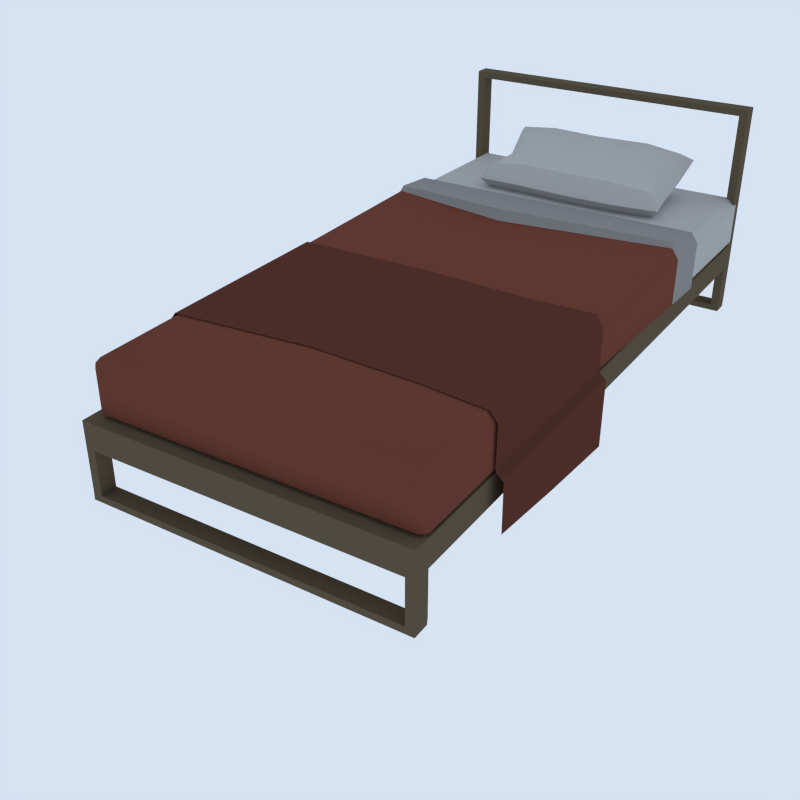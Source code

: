 # Source: Bed_Single.blend  (saved by Blender 5.2.45; exported with 4.5.12 LTS)
import bpy
from mathutils import Matrix  # noqa: F401  (used for matrix-valued properties, if any)

bpy.ops.wm.read_factory_settings(use_empty=True)
scene = bpy.context.scene
scene.name = 'Scene'

# ---- collections
col_collection_1 = bpy.data.collections.new('Collection 1'); scene.collection.children.link(col_collection_1)
col_gltf_not_exported = bpy.data.collections.new('glTF_not_exported'); scene.collection.children.link(col_gltf_not_exported)
col_gltf_not_exported.hide_render = True
col_gltf_not_exported.hide_viewport = True

# ---- materials (node trees are filled in below, after node groups)
mat_white = bpy.data.materials.new('White')
mat_white.alpha_threshold = 0.0
mat_white.use_backface_culling_lightprobe_volume = False
mat_white.diffuse_color = (0.448, 0.4433, 0.4294, 1.0)
mat_white.roughness = 0.5
mat_red = bpy.data.materials.new('Red')
mat_red.alpha_threshold = 0.0
mat_red.use_backface_culling_lightprobe_volume = False
mat_red.diffuse_color = (0.1574, 0.05174, 0.03375, 1.0)
mat_red.roughness = 0.5
mat_wood = bpy.data.materials.new('Wood')
mat_wood.alpha_threshold = 0.0
mat_wood.use_backface_culling_lightprobe_volume = False
mat_wood.diffuse_color = (0.1144, 0.08866, 0.05613, 1.0)
mat_wood.roughness = 0.5
mat_grey = bpy.data.materials.new('Grey')
mat_grey.alpha_threshold = 0.0
mat_grey.use_backface_culling_lightprobe_volume = False
mat_grey.diffuse_color = (0.2598, 0.2571, 0.2492, 1.0)
mat_grey.roughness = 0.5
mat_darkred = bpy.data.materials.new('DarkRed')
mat_darkred.alpha_threshold = 0.0
mat_darkred.use_backface_culling_lightprobe_volume = False
mat_darkred.diffuse_color = (0.1025, 0.03488, 0.02317, 1.0)
mat_darkred.roughness = 0.5

# ---- node groups
ng_auto_smooth = bpy.data.node_groups.new('Auto Smooth', 'GeometryNodeTree')
_s = ng_auto_smooth.interface.new_socket(name='Geometry', in_out='OUTPUT', socket_type='NodeSocketGeometry')
_s = ng_auto_smooth.interface.new_socket(name='Geometry', in_out='INPUT', socket_type='NodeSocketGeometry')
_s = ng_auto_smooth.interface.new_socket(name='Angle', in_out='INPUT', socket_type='NodeSocketFloat')
_s.subtype = 'ANGLE'
_s.min_value = 0.0
_s.max_value = 3.142
ng_auto_smooth.is_modifier = True
_N = ng_auto_smooth.nodes; _L = ng_auto_smooth.links
n0 = _N.new('NodeGroupOutput'); n0.name = 'Group Output'; n0.location = (480, -100)
n1 = _N.new('NodeGroupInput'); n1.name = 'Group Input'; n1.location = (-420, -300)
n2 = _N.new('NodeGroupInput'); n2.name = 'Group Input.001'; n2.location = (-60, -100)
n3 = _N.new('GeometryNodeSetShadeSmooth'); n3.name = 'Set Shade Smooth'; n3.location = (120, -100)
n3.domain = 'EDGE'
n4 = _N.new('GeometryNodeSetShadeSmooth'); n4.name = 'Set Shade Smooth.001'; n4.location = (300, -100)
n5 = _N.new('GeometryNodeInputMeshEdgeAngle'); n5.name = 'Edge Angle'; n5.location = (-420, -220)
n6 = _N.new('GeometryNodeInputEdgeSmooth'); n6.name = 'Is Edge Smooth'; n6.location = (-60, -160)
n7 = _N.new('GeometryNodeInputShadeSmooth'); n7.name = 'Is Face Smooth'; n7.location = (-240, -340)
n8 = _N.new('FunctionNodeBooleanMath'); n8.name = 'Boolean Math'; n8.location = (-60, -220)
n9 = _N.new('FunctionNodeCompare'); n9.name = 'Compare'; n9.location = (-240, -180)
n9.operation = 'LESS_EQUAL'
_L.new(n5.outputs[0], n9.inputs[0])
_L.new(n4.outputs[0], n0.inputs[0])
_L.new(n1.outputs[1], n9.inputs[1])
_L.new(n9.outputs[0], n8.inputs[0])
_L.new(n7.outputs[0], n8.inputs[1])
_L.new(n2.outputs[0], n3.inputs[0])
_L.new(n6.outputs[0], n3.inputs[1])
_L.new(n3.outputs[0], n4.inputs[0])
_L.new(n8.outputs[0], n3.inputs[2])
n0.is_active_output = True

# ---- material node trees
mat_white.use_nodes = True; mat_white.node_tree.nodes.clear()
_N = mat_white.node_tree.nodes; _L = mat_white.node_tree.links
n0 = _N.new('NodeFrame'); n0.name = 'Frame'; n0.location = (0, 0)
n0.label = 'Versioning: Use Nodes was removed'
n0.width = 160
n1 = _N.new('ShaderNodeOutputMaterial'); n1.name = 'Material Output'; n1.location = (480, 0)
n2 = _N.new('ShaderNodeBsdfPrincipled'); n2.name = 'Principled BSDF'; n2.location = (0, 0)
n2.subsurface_method = 'BURLEY'
n2.inputs[0].default_value = (0.448, 0.4433, 0.4294, 1.0)
n2.inputs[10].default_value = 0.005
n3 = _N.new('ShaderNodeOutputMaterial'); n3.name = 'Material Output.001'; n3.location = (480, 0)
n3.target = 'CYCLES'
n4 = _N.new('ShaderNodeBsdfDiffuse'); n4.name = 'Diffuse BSDF'; n4.location = (0, 0)
n4.width = 160
n4.inputs[0].default_value = (0.448, 0.4433, 0.4294, 1.0)
n1.parent = n0
n2.parent = n0
n3.parent = n0
n4.parent = n0
_L.new(n2.outputs[0], n1.inputs[0])
_L.new(n4.outputs[0], n3.inputs[0])
n1.is_active_output = True
mat_red.use_nodes = True; mat_red.node_tree.nodes.clear()
_N = mat_red.node_tree.nodes; _L = mat_red.node_tree.links
n0 = _N.new('NodeFrame'); n0.name = 'Frame'; n0.location = (0, 0)
n0.label = 'Versioning: Use Nodes was removed'
n0.width = 160
n1 = _N.new('ShaderNodeOutputMaterial'); n1.name = 'Material Output'; n1.location = (480, 0)
n2 = _N.new('ShaderNodeBsdfPrincipled'); n2.name = 'Principled BSDF'; n2.location = (0, 0)
n2.subsurface_method = 'BURLEY'
n2.inputs[0].default_value = (0.1574, 0.05174, 0.03375, 1.0)
n2.inputs[10].default_value = 0.005
n3 = _N.new('ShaderNodeOutputMaterial'); n3.name = 'Material Output.001'; n3.location = (480, 0)
n3.target = 'CYCLES'
n4 = _N.new('ShaderNodeBsdfDiffuse'); n4.name = 'Diffuse BSDF'; n4.location = (0, 0)
n4.width = 160
n4.inputs[0].default_value = (0.1574, 0.05174, 0.03375, 1.0)
n1.parent = n0
n2.parent = n0
n3.parent = n0
n4.parent = n0
_L.new(n2.outputs[0], n1.inputs[0])
_L.new(n4.outputs[0], n3.inputs[0])
n1.is_active_output = True
mat_wood.use_nodes = True; mat_wood.node_tree.nodes.clear()
_N = mat_wood.node_tree.nodes; _L = mat_wood.node_tree.links
n0 = _N.new('NodeFrame'); n0.name = 'Frame'; n0.location = (0, 0)
n0.label = 'Versioning: Use Nodes was removed'
n0.width = 160
n1 = _N.new('ShaderNodeOutputMaterial'); n1.name = 'Material Output'; n1.location = (480, 0)
n2 = _N.new('ShaderNodeBsdfPrincipled'); n2.name = 'Principled BSDF'; n2.location = (0, 0)
n2.subsurface_method = 'BURLEY'
n2.inputs[0].default_value = (0.1144, 0.08866, 0.05613, 1.0)
n2.inputs[10].default_value = 0.005
n3 = _N.new('ShaderNodeOutputMaterial'); n3.name = 'Material Output.001'; n3.location = (480, 0)
n3.target = 'CYCLES'
n4 = _N.new('ShaderNodeBsdfDiffuse'); n4.name = 'Diffuse BSDF'; n4.location = (0, 0)
n4.width = 160
n4.inputs[0].default_value = (0.1144, 0.08866, 0.05613, 1.0)
n1.parent = n0
n2.parent = n0
n3.parent = n0
n4.parent = n0
_L.new(n2.outputs[0], n1.inputs[0])
_L.new(n4.outputs[0], n3.inputs[0])
n1.is_active_output = True
mat_grey.use_nodes = True; mat_grey.node_tree.nodes.clear()
_N = mat_grey.node_tree.nodes; _L = mat_grey.node_tree.links
n0 = _N.new('NodeFrame'); n0.name = 'Frame'; n0.location = (0, 0)
n0.label = 'Versioning: Use Nodes was removed'
n0.width = 160
n1 = _N.new('ShaderNodeOutputMaterial'); n1.name = 'Material Output'; n1.location = (480, 0)
n2 = _N.new('ShaderNodeBsdfPrincipled'); n2.name = 'Principled BSDF'; n2.location = (0, 0)
n2.subsurface_method = 'BURLEY'
n2.inputs[0].default_value = (0.2598, 0.2571, 0.2492, 1.0)
n2.inputs[10].default_value = 0.005
n3 = _N.new('ShaderNodeOutputMaterial'); n3.name = 'Material Output.001'; n3.location = (480, 0)
n3.target = 'CYCLES'
n4 = _N.new('ShaderNodeBsdfDiffuse'); n4.name = 'Diffuse BSDF'; n4.location = (0, 0)
n4.width = 160
n4.inputs[0].default_value = (0.2598, 0.2571, 0.2492, 1.0)
n1.parent = n0
n2.parent = n0
n3.parent = n0
n4.parent = n0
_L.new(n2.outputs[0], n1.inputs[0])
_L.new(n4.outputs[0], n3.inputs[0])
n1.is_active_output = True
mat_darkred.use_nodes = True; mat_darkred.node_tree.nodes.clear()
_N = mat_darkred.node_tree.nodes; _L = mat_darkred.node_tree.links
n0 = _N.new('NodeFrame'); n0.name = 'Frame'; n0.location = (0, 0)
n0.label = 'Versioning: Use Nodes was removed'
n0.width = 160
n1 = _N.new('ShaderNodeOutputMaterial'); n1.name = 'Material Output'; n1.location = (480, 0)
n2 = _N.new('ShaderNodeBsdfPrincipled'); n2.name = 'Principled BSDF'; n2.location = (0, 0)
n2.subsurface_method = 'BURLEY'
n2.inputs[0].default_value = (0.1025, 0.03488, 0.02317, 1.0)
n2.inputs[10].default_value = 0.005
n3 = _N.new('ShaderNodeOutputMaterial'); n3.name = 'Material Output.001'; n3.location = (480, 0)
n3.target = 'CYCLES'
n4 = _N.new('ShaderNodeBsdfDiffuse'); n4.name = 'Diffuse BSDF'; n4.location = (0, 0)
n4.width = 160
n4.inputs[0].default_value = (0.1025, 0.03488, 0.02317, 1.0)
n1.parent = n0
n2.parent = n0
n3.parent = n0
n4.parent = n0
_L.new(n2.outputs[0], n1.inputs[0])
_L.new(n4.outputs[0], n3.inputs[0])
n1.is_active_output = True

# ---- world
world_world = bpy.data.worlds.new('World'); scene.world = world_world
world_world.use_nodes = True; world_world.node_tree.nodes.clear()
_N = world_world.node_tree.nodes; _L = world_world.node_tree.links
n0 = _N.new('ShaderNodeOutputWorld'); n0.name = 'World Output'; n0.location = (280, 0)
n1 = _N.new('ShaderNodeBackground'); n1.name = 'Background'; n1.location = (0, 0)
n1.inputs[0].default_value = (0.75, 0.85, 1.0, 1.0)
n1.inputs[1].default_value = 0.9
n2 = _N.new('NodeFrame'); n2.name = 'Frame'; n2.location = (0, 0)
n2.label = 'Versioning: Use Nodes was removed'
n2.width = 160
n0.parent = n2
n1.parent = n2
_L.new(n1.outputs[0], n0.inputs[0])
n0.is_active_output = True
world_world.color = (1.0, 1.0, 1.0)
world_world.use_sun_shadow = False
world_world.sun_shadow_jitter_overblur = 0.0
world_world.cycles.sampling_method = 'NONE'
world_world.cycles.sample_map_resolution = 256

# ---- cameras
cam_thumbnail_camera = bpy.data.cameras.new('Thumbnail camera')

# ---- lights
light_thumbnail_sun = bpy.data.lights.new('Thumbnail sun', 'SUN')
light_thumbnail_sun.energy = 3.5

# ---- meshes
me_cube_044 = bpy.data.meshes.new('Cube.044')
me_cube_044.from_pydata([(-0.2821, 1.669, 0.7475), (-0.2821, 1.542, 1.028), (-0.2646, 1.214, 0.8458), (0.643, 1.64, 0.9038), (-0.5335, 1.623, 0.8959), (0.372, 1.865, 1.012), (-0.2821, 1.865, 1.012), (0.372, 1.195, 0.8448), (0.372, 1.542, 1.028), (0.372, 1.669, 0.7475), (-0.2821, 1.845, 0.876), (0.5612, 1.687, 0.7985), (-0.4517, 1.67, 0.7906), (0.372, 1.274, 0.7322), (-0.2821, 1.75, 1.087), (0.5612, 1.592, 1.009), (-0.4517, 1.575, 1.001), (0.372, 1.265, 0.9631), (-0.5526, 1.219, 0.845), (0.6701, 1.23, 0.8464), (0.658, 1.841, 1.002), (-0.5721, 1.848, 1.005), (0.372, 1.845, 0.876), (-0.2646, 1.293, 0.7333), (0.372, 1.75, 1.087), (-0.2646, 1.284, 0.9641), (0.01386, 1.855, 1.007), (0.04493, 1.195, 0.8448), (0.04493, 1.542, 1.028), (0.04493, 1.669, 0.7475), (-0.5085, 1.83, 0.9033), (0.5944, 1.823, 0.9), (-0.489, 1.28, 0.7618), (0.6042, 1.29, 0.7632), (0.5944, 1.753, 1.056), (-0.5085, 1.76, 1.059), (0.6045, 1.282, 0.9342), (-0.489, 1.273, 0.9327), (0.01386, 1.834, 0.8711), (0.04493, 1.274, 0.7322), (0.01386, 1.739, 1.082), (0.04493, 1.265, 0.9631), (0.04493, 1.464, 0.7072), (0.04493, 1.451, 1.003), (-0.4399, 1.458, 0.9657), (0.5571, 1.469, 0.9673), (-0.4399, 1.467, 0.7444), (0.5567, 1.478, 0.746), (0.372, 1.464, 0.7072), (0.372, 1.451, 1.003), (-0.5358, 1.444, 0.8542), (0.6361, 1.467, 0.8563), (-0.2793, 1.455, 1.003), (-0.2793, 1.467, 0.7073), (0.895, -1.97, 0.0), (0.895, -1.969, 0.04015), (0.895, -1.87, 0.0), (0.895, -1.868, 0.04015), (0.9466, -1.868, 0.04015), (0.945, -1.87, 0.0), (0.945, -1.97, 0.0), (0.9466, -1.969, 0.04015), (0.895, -1.969, 0.3033), (0.895, -1.969, 0.461), (0.895, -1.868, 0.3033), (0.895, -1.868, 0.461), (0.9466, -1.868, 0.461), (0.9466, -1.868, 0.3033), (0.9466, -1.969, 0.3033), (0.9466, -1.969, 0.461), (-0.895, -1.97, 0.0), (-0.8921, -1.969, 0.04015), (-0.895, -1.87, 0.0), (-0.8921, -1.868, 0.04015), (0.745, -1.87, 0.0), (0.7421, -1.868, 0.04015), (0.745, -1.97, 0.0), (0.7421, -1.969, 0.04015), (-0.9437, -1.868, 0.04015), (-0.945, -1.87, 0.0), (-0.945, -1.97, 0.0), (-0.9437, -1.969, 0.04015), (-0.8921, -1.969, 0.3033), (-0.8921, -1.969, 0.461), (-0.8921, -1.868, 0.3033), (-0.8921, -1.868, 0.461), (0.7421, -1.868, 0.3033), (0.7421, -1.868, 0.461), (0.7421, -1.969, 0.3033), (0.7421, -1.969, 0.461), (-0.9437, -1.868, 0.461), (-0.9437, -1.868, 0.3033), (-0.9437, -1.969, 0.3033), (-0.9437, -1.969, 0.461), (0.895, 1.97, 0.0), (0.895, 1.969, 0.04015), (0.895, 1.87, 0.0), (0.895, 1.868, 0.04015), (0.9466, 1.868, 0.04015), (0.945, 1.87, 0.0), (0.945, 1.97, 0.0), (0.9466, 1.969, 0.04015), (0.895, 1.969, 0.3033), (0.895, 1.969, 0.461), (0.895, 1.868, 0.3033), (0.895, 1.868, 0.461), (0.9466, 1.868, 0.461), (0.9466, 1.868, 0.3033), (0.9466, 1.969, 0.3033), (0.9466, 1.969, 0.461), (0.895, -0.2349, 0.461), (0.895, -0.2349, 0.3033), (0.9466, -0.2349, 0.461), (0.9466, -0.2349, 0.3033), (-0.895, 1.97, 0.0), (-0.8921, 1.969, 0.04015), (-0.895, 1.87, 0.0), (-0.8921, 1.868, 0.04015), (0.745, 1.87, 0.0), (0.7421, 1.868, 0.04015), (0.745, 1.97, 0.0), (0.7421, 1.969, 0.04015), (-0.9437, 1.868, 0.04015), (-0.945, 1.87, 0.0), (-0.945, 1.97, 0.0), (-0.9437, 1.969, 0.04015), (-0.8921, 1.969, 0.3033), (-0.8921, 1.969, 0.461), (-0.8921, 1.868, 0.3033), (-0.8921, 1.868, 0.461), (0.7421, 1.868, 0.3033), (0.7421, 1.868, 0.461), (0.7421, 1.969, 0.3033), (0.7421, 1.969, 0.461), (-0.9437, 1.868, 0.461), (-0.9437, 1.868, 0.3033), (-0.9437, 1.969, 0.3033), (-0.9437, 1.969, 0.461), (0.7421, -0.2349, 0.461), (-0.8921, -0.2349, 0.461), (-0.8921, -0.2349, 0.3033), (0.7421, -0.2349, 0.3033), (-0.9437, -0.2349, 0.461), (-0.9437, -0.2349, 0.3033), (0.895, 1.969, 1.355), (0.895, 1.969, 1.314), (0.895, 1.868, 1.355), (0.895, 1.868, 1.314), (0.9466, 1.868, 1.314), (0.9466, 1.868, 1.355), (0.9466, 1.969, 1.355), (0.9466, 1.969, 1.314), (-0.8921, 1.969, 1.355), (-0.8921, 1.969, 1.314), (-0.8921, 1.868, 1.355), (-0.8921, 1.868, 1.314), (0.7421, 1.868, 1.355), (0.7421, 1.868, 1.314), (0.7421, 1.969, 1.355), (0.7421, 1.969, 1.314), (-0.9437, 1.868, 1.314), (-0.9437, 1.868, 1.355), (-0.9437, 1.969, 1.355), (-0.9437, 1.969, 1.314), (0.9511, -1.866, 0.491), (0.9101, -1.907, 0.491), (0.9101, -1.866, 0.45), (0.9511, -1.866, 0.7395), (0.9101, -1.866, 0.7805), (0.9101, -1.907, 0.7395), (0.9101, 1.897, 0.45), (0.9101, 1.938, 0.491), (0.9511, 1.897, 0.491), (0.9101, 1.897, 0.7805), (0.9511, 1.897, 0.7395), (0.9101, 1.938, 0.7395), (0.9101, -0.2349, 0.45), (0.9511, -0.2349, 0.491), (0.9511, -0.2349, 0.7395), (0.9101, -0.2349, 0.8047), (-0.9083, -1.866, 0.491), (-0.8673, -1.907, 0.491), (-0.8673, -1.866, 0.45), (-0.9083, -1.866, 0.7395), (-0.8673, -1.866, 0.7805), (-0.8673, -1.907, 0.7395), (-0.8673, 1.897, 0.45), (-0.8673, 1.938, 0.491), (-0.9083, 1.897, 0.491), (-0.8673, 1.897, 0.7805), (-0.9083, 1.897, 0.7395), (-0.8673, 1.938, 0.7395), (-0.8673, -0.2349, 0.45), (-0.9083, -0.2349, 0.491), (-0.9083, -0.2349, 0.7395), (-0.8673, -0.2349, 0.8047), (0.9101, 1.148, 0.45), (0.9511, 1.148, 0.7395), (0.9511, 1.148, 0.491), (0.9101, 1.148, 0.789), (-0.8673, 1.148, 0.45), (-0.9083, 1.148, 0.7395), (-0.9083, 1.148, 0.491), (-0.8673, 1.148, 0.789), (0.9824, 1.088, 0.4699), (0.9406, 1.088, 0.8175), (-0.9396, 1.088, 0.4699), (-0.8978, 1.088, 0.8175), (0.9406, 1.088, 0.4222), (0.9824, 1.088, 0.759), (-0.8978, 1.088, 0.4222), (-0.9396, 1.088, 0.759), (0.9754, 0.7923, 0.4746), (0.9338, 0.7923, 0.8146), (-0.9326, 0.7923, 0.4746), (-0.891, 0.7923, 0.8146), (0.9338, 0.7923, 0.4284), (0.9754, 0.7923, 0.7547), (-0.891, 0.7923, 0.4284), (-0.9326, 0.7923, 0.7547), (0.9348, 0.8372, 0.4275), (0.9765, 0.8372, 0.7553), (-0.8921, 0.8372, 0.4275), (-0.9337, 0.8372, 0.7553), (0.9765, 0.8372, 0.4739), (0.9348, 0.8203, 0.8422), (-0.9337, 0.8372, 0.4739), (-0.8921, 0.8203, 0.8422), (-0.07137, -1.866, 0.45), (-0.07137, -1.907, 0.7395), (-0.07137, 1.938, 0.491), (-0.07137, 1.897, 0.7805), (-0.07137, -1.907, 0.491), (-0.07137, -1.866, 0.7805), (-0.07137, 1.897, 0.45), (-0.07137, 1.938, 0.7395), (-0.07137, -0.2349, 0.8047), (-0.07137, -0.2349, 0.45), (-0.07137, 1.148, 0.45), (-0.07137, 1.148, 0.789), (-0.08681, 1.088, 0.8175), (-0.08681, 1.088, 0.4222), (-0.1114, 0.6534, 0.8146), (-0.08337, 0.7923, 0.4284), (-0.08389, 0.8372, 0.4275), (-0.1745, 0.6815, 0.8784), (0.9676, -0.2305, 0.4956), (0.9676, -0.2305, 0.7422), (0.9263, -0.2305, 0.8094), (-0.9216, -0.2305, 0.5376), (-0.9216, -0.2305, 0.7422), (-0.8803, -0.2305, 0.8094), (0.5428, -0.2459, 0.8094), (-0.1014, -0.2146, 0.8094), (0.9676, -1.342, 0.4956), (0.9263, -1.342, 0.7965), (0.9676, -1.342, 0.7422), (0.5428, -1.298, 0.7965), (-0.9216, -1.342, 0.5376), (-0.8803, -1.342, 0.7965), (-0.9216, -1.342, 0.7422), (-0.07794, -1.272, 0.7965), (0.9676, -0.7406, 0.7422), (0.5428, -0.7735, 0.8035), (-0.9216, -0.7406, 0.7422), (0.9676, -0.7928, 0.4956), (0.9263, -0.7406, 0.8035), (-0.9216, -0.7928, 0.5376), (-0.8803, -0.7406, 0.8035), (-0.07794, -0.7406, 0.8035), (1.01, -0.2305, 0.4575), (-0.9636, -0.2305, 0.4995), (1.01, -1.342, 0.4575), (-0.9636, -1.342, 0.4995), (1.01, -0.7928, 0.4575), (-0.9636, -0.7928, 0.4995), (1.013, -0.2394, 0.06316), (-0.9666, -0.2394, 0.1052), (1.013, -1.342, 0.1741), (-0.9666, -1.342, 0.2161), (1.013, -0.7995, 0.1127), (-0.9666, -0.7995, 0.1547)], [], [(53, 42, 39, 23), (0, 10, 38, 29), (0, 12, 30, 10), (53, 23, 32, 46), (52, 25, 41, 43), (52, 44, 37, 25), (1, 14, 35, 16), (1, 28, 40, 14), (2, 23, 39, 27), (2, 18, 32, 23), (2, 25, 37, 18), (2, 27, 41, 25), (3, 11, 31, 20), (51, 19, 33, 47), (51, 45, 36, 19), (3, 20, 34, 15), (50, 46, 32, 18), (4, 21, 30, 12), (4, 16, 35, 21), (50, 18, 37, 44), (5, 22, 38, 26), (5, 20, 31, 22), (5, 24, 34, 20), (5, 26, 40, 24), (6, 10, 30, 21), (6, 26, 38, 10), (6, 14, 40, 26), (6, 21, 35, 14), (7, 13, 33, 19), (7, 27, 39, 13), (7, 17, 41, 27), (7, 19, 36, 17), (49, 17, 36, 45), (49, 43, 41, 17), (8, 24, 40, 28), (8, 15, 34, 24), (48, 47, 33, 13), (9, 22, 31, 11), (9, 29, 38, 22), (48, 13, 39, 42), (0, 53, 46, 12), (0, 29, 42, 53), (1, 52, 43, 28), (1, 16, 44, 52), (3, 15, 45, 51), (3, 51, 47, 11), (4, 12, 46, 50), (4, 50, 44, 16), (8, 28, 43, 49), (8, 49, 45, 15), (9, 11, 47, 48), (9, 48, 42, 29), (74, 75, 57, 56), (55, 54, 60, 61), (74, 56, 54, 76), (57, 75, 77, 55), (54, 55, 77, 76), (59, 58, 61, 60), (54, 56, 59, 60), (56, 57, 58, 59), (64, 86, 141, 111), (63, 62, 68, 69), (86, 64, 62, 88), (65, 87, 89, 63), (62, 63, 89, 88), (67, 66, 69, 68), (65, 63, 69, 66), (65, 66, 112, 110), (57, 55, 62, 64), (58, 67, 68, 61), (58, 57, 64, 67), (61, 68, 62, 55), (87, 65, 110, 138), (67, 64, 111, 113), (66, 67, 113, 112), (74, 72, 73, 75), (71, 81, 80, 70), (74, 76, 70, 72), (73, 71, 77, 75), (70, 76, 77, 71), (79, 80, 81, 78), (70, 80, 79, 72), (72, 79, 78, 73), (84, 140, 141, 86), (83, 93, 92, 82), (86, 88, 82, 84), (85, 83, 89, 87), (82, 88, 89, 83), (91, 92, 93, 90), (85, 90, 93, 83), (85, 139, 142, 90), (73, 84, 82, 71), (78, 81, 92, 91), (78, 91, 84, 73), (81, 71, 82, 92), (87, 138, 139, 85), (91, 143, 140, 84), (90, 142, 143, 91), (118, 96, 97, 119), (95, 101, 100, 94), (118, 120, 94, 96), (97, 95, 121, 119), (94, 120, 121, 95), (99, 100, 101, 98), (94, 100, 99, 96), (96, 99, 98, 97), (104, 111, 141, 130), (103, 109, 108, 102), (130, 132, 102, 104), (105, 103, 133, 131), (102, 132, 133, 103), (107, 108, 109, 106), (137, 163, 153, 127), (105, 110, 112, 106), (97, 104, 102, 95), (98, 101, 108, 107), (98, 107, 104, 97), (101, 95, 102, 108), (131, 138, 110, 105), (107, 113, 111, 104), (106, 112, 113, 107), (118, 119, 117, 116), (115, 114, 124, 125), (118, 116, 114, 120), (117, 119, 121, 115), (114, 115, 121, 120), (123, 122, 125, 124), (114, 116, 123, 124), (116, 117, 122, 123), (128, 130, 141, 140), (127, 126, 136, 137), (130, 128, 126, 132), (129, 131, 133, 127), (126, 127, 133, 132), (135, 134, 137, 136), (160, 163, 137, 134), (129, 134, 142, 139), (117, 115, 126, 128), (122, 135, 136, 125), (122, 117, 128, 135), (125, 136, 126, 115), (131, 129, 139, 138), (135, 128, 140, 143), (134, 135, 143, 142), (156, 157, 147, 146), (145, 144, 150, 151), (156, 146, 144, 158), (147, 157, 159, 145), (144, 145, 159, 158), (149, 148, 151, 150), (144, 146, 149, 150), (146, 147, 148, 149), (106, 109, 151, 148), (109, 103, 145, 151), (155, 129, 127, 153), (106, 148, 147, 105), (156, 154, 155, 157), (153, 163, 162, 152), (156, 158, 152, 154), (155, 153, 159, 157), (152, 158, 159, 153), (161, 162, 163, 160), (152, 162, 161, 154), (154, 161, 160, 155), (134, 129, 155, 160), (105, 147, 145, 103), (196, 208, 241, 238), (164, 165, 166), (167, 168, 169), (170, 171, 172), (173, 174, 175), (169, 165, 164, 167), (196, 170, 172, 198), (197, 174, 173, 199), (174, 172, 171, 175), (212, 217, 178, 177), (177, 178, 167, 164), (167, 178, 179, 168), (166, 176, 177, 164), (213, 242, 236, 179), (234, 230, 171, 170), (233, 229, 169, 168), (232, 228, 166, 165), (230, 235, 175, 171), (229, 232, 165, 169), (173, 231, 239, 199), (237, 176, 166, 228), (239, 231, 189, 203), (180, 182, 181), (183, 185, 184), (186, 188, 187), (189, 191, 190), (185, 183, 180, 181), (200, 202, 188, 186), (201, 203, 189, 190), (190, 191, 187, 188), (214, 193, 194, 219), (193, 180, 183, 194), (183, 184, 195, 194), (182, 180, 193, 192), (233, 236, 195, 184), (235, 231, 173, 175), (188, 202, 201, 190), (211, 207, 203, 201), (210, 206, 202, 200), (240, 239, 203, 207), (172, 174, 197, 198), (209, 197, 199, 205), (208, 196, 198, 204), (241, 208, 220, 244), (243, 216, 176, 237), (220, 208, 204, 224), (221, 209, 205, 225), (245, 240, 207, 227), (222, 226, 206, 210), (223, 227, 207, 211), (199, 239, 240, 205), (202, 206, 211, 201), (198, 197, 209, 204), (194, 195, 215, 219), (192, 193, 214, 218), (236, 242, 215, 195), (178, 217, 213, 179), (176, 216, 212, 177), (220, 216, 243, 244), (225, 245, 242, 213), (226, 214, 219, 223), (224, 221, 217, 212), (204, 209, 221, 224), (205, 240, 245, 225), (206, 226, 223, 211), (219, 215, 227, 223), (218, 214, 226, 222), (242, 245, 227, 215), (217, 221, 225, 213), (216, 220, 224, 212), (179, 236, 233, 168), (210, 241, 244, 222), (222, 244, 243, 218), (200, 238, 241, 210), (186, 234, 238, 200), (185, 181, 232, 229), (187, 191, 235, 230), (181, 182, 228, 232), (184, 185, 229, 233), (186, 187, 230, 234), (191, 189, 231, 235), (218, 243, 237, 192), (192, 237, 228, 182), (170, 196, 238, 234), (262, 247, 248, 266), (263, 266, 248, 252), (264, 268, 251, 250), (269, 253, 251, 268), (263, 252, 253, 269), (267, 258, 260, 264), (265, 262, 256, 254), (246, 247, 262, 265), (249, 267, 264, 250), (257, 263, 269, 261), (261, 269, 268, 259), (260, 259, 268, 264), (257, 255, 266, 263), (256, 262, 266, 255), (267, 249, 271, 275), (246, 265, 274, 270), (258, 267, 275, 273), (265, 254, 272, 274), (275, 271, 277, 281), (273, 275, 281, 279), (270, 274, 280, 276), (274, 272, 278, 280)])
me_cube_044.polygons.foreach_set('use_smooth', [1, 1, 1, 1, 1, 1, 1, 1, 1, 1, 1, 1, 1, 1, 1, 1, 1, 1, 1, 1, 1, 1, 1, 1, 1, 1, 1, 1, 1, 1, 1, 1, 1, 1, 1, 1, 1, 1, 1, 1, 1, 1, 1, 1, 1, 1, 1, 1, 1, 1, 1, 1, 0, 0, 0, 0, 0, 0, 0, 0, 0, 0, 0, 0, 0, 0, 0, 0, 0, 0, 0, 0, 0, 0, 0, 0, 0, 0, 0, 0, 0, 0, 0, 0, 0, 0, 0, 0, 0, 0, 0, 0, 0, 0, 0, 0, 0, 0, 0, 0, 0, 0, 0, 0, 0, 0, 0, 0, 0, 0, 0, 0, 0, 0, 0, 0, 0, 0, 0, 0, 0, 0, 0, 0, 0, 0, 0, 0, 0, 0, 0, 0, 0, 0, 0, 0, 0, 0, 0, 0, 0, 0, 0, 0, 0, 0, 0, 0, 0, 0, 0, 0, 0, 0, 0, 0, 0, 0, 0, 0, 0, 0, 0, 0, 0, 0, 1, 1, 1, 1, 1, 1, 1, 1, 1, 1, 1, 1, 1, 1, 1, 1, 1, 1, 1, 1, 1, 1, 1, 1, 1, 1, 1, 1, 1, 1, 1, 1, 1, 1, 1, 1, 1, 1, 1, 1, 1, 1, 1, 1, 1, 1, 1, 1, 1, 1, 1, 1, 1, 1, 1, 1, 1, 1, 1, 1, 1, 1, 1, 1, 1, 1, 1, 1, 1, 1, 1, 1, 1, 1, 1, 1, 1, 1, 1, 1, 1, 1, 1, 1, 1, 1, 1, 1, 1, 1, 1, 1, 1, 1, 1, 1, 1, 1, 1, 1, 1, 1, 1, 1, 1, 1])
me_cube_044.polygons.foreach_set('material_index', [0, 0, 0, 0, 0, 0, 0, 0, 0, 0, 0, 0, 0, 0, 0, 0, 0, 0, 0, 0, 0, 0, 0, 0, 0, 0, 0, 0, 0, 0, 0, 0, 0, 0, 0, 0, 0, 0, 0, 0, 0, 0, 0, 0, 0, 0, 0, 0, 0, 0, 0, 0, 2, 2, 2, 2, 2, 2, 2, 2, 2, 2, 2, 2, 2, 2, 2, 2, 2, 2, 2, 2, 2, 2, 2, 2, 2, 2, 2, 2, 2, 2, 2, 2, 2, 2, 2, 2, 2, 2, 2, 2, 2, 2, 2, 2, 2, 2, 2, 2, 2, 2, 2, 2, 2, 2, 2, 2, 2, 2, 2, 2, 2, 2, 2, 2, 2, 2, 2, 2, 2, 2, 2, 2, 2, 2, 2, 2, 2, 2, 2, 2, 2, 2, 2, 2, 2, 2, 2, 2, 2, 2, 2, 2, 2, 2, 2, 2, 2, 2, 2, 2, 2, 2, 2, 2, 2, 2, 2, 2, 2, 2, 2, 2, 2, 2, 3, 1, 1, 0, 0, 1, 0, 0, 0, 1, 1, 1, 1, 1, 0, 1, 1, 0, 1, 0, 1, 0, 1, 1, 0, 0, 1, 0, 0, 0, 1, 1, 1, 1, 1, 0, 0, 3, 3, 3, 0, 3, 3, 3, 1, 3, 3, 3, 3, 3, 3, 3, 3, 1, 1, 1, 1, 1, 3, 3, 3, 3, 3, 3, 3, 3, 3, 3, 3, 3, 1, 3, 3, 3, 0, 1, 0, 1, 1, 0, 0, 1, 1, 0, 4, 4, 4, 4, 4, 4, 4, 4, 4, 4, 4, 4, 4, 4, 4, 4, 4, 4, 4, 4, 4, 4])
me_cube_044.materials.append(mat_white)
me_cube_044.materials.append(mat_red)
me_cube_044.materials.append(mat_wood)
me_cube_044.materials.append(mat_grey)
me_cube_044.materials.append(mat_darkred)
me_cube_044.use_remesh_preserve_volume = False
me_cube_044.use_remesh_preserve_attributes = False
me_cube_044.use_mirror_vertex_groups = False
me_cube_044.update()

# ---- objects
ob_bed_single = bpy.data.objects.new('Bed_Single', me_cube_044)
ob_thumbnail_camera = bpy.data.objects.new('Thumbnail camera', cam_thumbnail_camera)
ob_thumbnail_sun = bpy.data.objects.new('Thumbnail sun', light_thumbnail_sun)

# ---- transforms, parenting, visibility, modifiers, constraints
ob_bed_single.location = (0.0, 0.0, 0.0)
ob_bed_single.lineart.crease_threshold = 0.0
_m = ob_bed_single.modifiers.new('Auto Smooth', 'NODES')
_m.node_group = ng_auto_smooth
_gi = [s.identifier for s in ng_auto_smooth.interface.items_tree if s.item_type == 'SOCKET' and s.in_out == 'INPUT']
_m[_gi[1]] = 0.8063  # 'Angle'
ob_thumbnail_camera.location = (2.82, -5.005, 3.193)
ob_thumbnail_camera.rotation_euler = (1.052, 0.0, 0.5707)
ob_thumbnail_sun.location = (0.0, 0.0, 0.0)
ob_thumbnail_sun.rotation_euler = (0.7854, 0.0, 0.6109)

# ---- collection membership
col_collection_1.objects.link(ob_bed_single)
col_gltf_not_exported.objects.link(ob_thumbnail_camera)
col_gltf_not_exported.objects.link(ob_thumbnail_sun)

# ---- scene / render settings (as saved in the file)
scene.camera = ob_thumbnail_camera
scene.frame_start = 1; scene.frame_end = 250; scene.frame_set(0)
scene.render.engine = 'BLENDER_EEVEE_NEXT'
scene.render.resolution_x = 256
scene.render.resolution_y = 256
scene.render.dither_intensity = 0.0
scene.render.film_transparent = True
scene.render.bake_type = 'DISPLACEMENT'
scene.render.bake_bias = 0.0
scene.render.bake_samples = 0
scene.cycles.samples = 200
scene.cycles.sampling_pattern = 'TABULATED_SOBOL'
scene.cycles.light_sampling_threshold = 0.0
scene.cycles.use_adaptive_sampling = False
scene.cycles.use_light_tree = False
scene.cycles.caustics_reflective = False
scene.cycles.caustics_refractive = False
scene.cycles.blur_glossy = 0.0
scene.cycles.max_bounces = 2
scene.cycles.pixel_filter_type = 'GAUSSIAN'
scene.cycles.sample_clamp_indirect = 0.0
scene.eevee.taa_render_samples = 32
scene.eevee.fast_gi_thickness_near = 0.1
scene.eevee.fast_gi_thickness_far = 0.0
scene.view_settings.view_transform = 'Standard'
bpy.context.view_layer.update()

